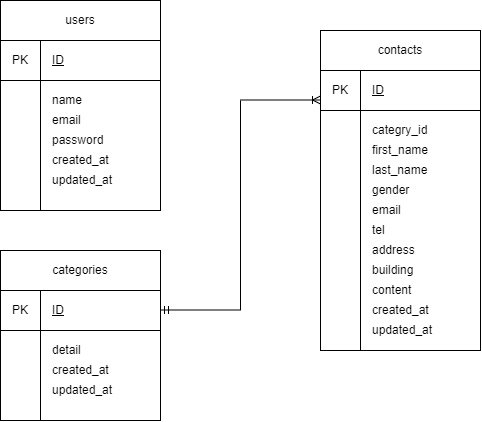

The diagram above was exported from draw.io. Its source (the exported page's mxGraphModel, read from the mxfile embedded in the PNG):
<mxGraphModel dx="728" dy="563" grid="1" gridSize="10" guides="1" tooltips="1" connect="1" arrows="1" fold="1" page="1" pageScale="1" pageWidth="827" pageHeight="1169" math="0" shadow="0">
  <root>
    <mxCell id="0" />
    <mxCell id="1" parent="0" />
    <mxCell id="2" value="&lt;h4&gt;&lt;br&gt;&lt;/h4&gt;" style="whiteSpace=wrap;html=1;" parent="1" vertex="1">
      <mxGeometry x="80" y="190" width="160" height="210" as="geometry" />
    </mxCell>
    <mxCell id="3" value="" style="whiteSpace=wrap;html=1;" parent="1" vertex="1">
      <mxGeometry x="400" y="220" width="160" height="320" as="geometry" />
    </mxCell>
    <mxCell id="4" value="" style="whiteSpace=wrap;html=1;" parent="1" vertex="1">
      <mxGeometry x="80" y="440" width="160" height="170" as="geometry" />
    </mxCell>
    <mxCell id="6" value="" style="endArrow=none;html=1;" parent="1" edge="1">
      <mxGeometry width="50" height="50" relative="1" as="geometry">
        <mxPoint x="80" y="230" as="sourcePoint" />
        <mxPoint x="240" y="230" as="targetPoint" />
        <Array as="points">
          <mxPoint x="80" y="230" />
          <mxPoint x="240" y="230" />
        </Array>
      </mxGeometry>
    </mxCell>
    <mxCell id="8" value="" style="endArrow=none;html=1;" parent="1" edge="1">
      <mxGeometry width="50" height="50" relative="1" as="geometry">
        <mxPoint x="400" y="260" as="sourcePoint" />
        <mxPoint x="560" y="260" as="targetPoint" />
        <Array as="points">
          <mxPoint x="400" y="260" />
          <mxPoint x="560" y="260" />
        </Array>
      </mxGeometry>
    </mxCell>
    <mxCell id="9" value="" style="endArrow=none;html=1;" parent="1" edge="1">
      <mxGeometry width="50" height="50" relative="1" as="geometry">
        <mxPoint x="80" y="480" as="sourcePoint" />
        <mxPoint x="240" y="480" as="targetPoint" />
        <Array as="points">
          <mxPoint x="80" y="480" />
          <mxPoint x="240" y="480" />
        </Array>
      </mxGeometry>
    </mxCell>
    <mxCell id="11" value="" style="endArrow=none;html=1;exitX=0.25;exitY=1;exitDx=0;exitDy=0;entryX=0.25;entryY=1;entryDx=0;entryDy=0;startArrow=none;" parent="1" source="20" target="17" edge="1">
      <mxGeometry width="50" height="50" relative="1" as="geometry">
        <mxPoint x="70" y="280" as="sourcePoint" />
        <mxPoint x="120" y="230" as="targetPoint" />
      </mxGeometry>
    </mxCell>
    <mxCell id="12" value="" style="endArrow=none;html=1;" parent="1" source="3" edge="1">
      <mxGeometry width="50" height="50" relative="1" as="geometry">
        <mxPoint x="440" y="460" as="sourcePoint" />
        <mxPoint x="440" y="260" as="targetPoint" />
      </mxGeometry>
    </mxCell>
    <mxCell id="13" value="" style="endArrow=none;html=1;" parent="1" edge="1">
      <mxGeometry width="50" height="50" relative="1" as="geometry">
        <mxPoint x="120" y="610" as="sourcePoint" />
        <mxPoint x="120" y="480" as="targetPoint" />
      </mxGeometry>
    </mxCell>
    <mxCell id="15" value="" style="endArrow=none;html=1;" parent="1" edge="1">
      <mxGeometry width="50" height="50" relative="1" as="geometry">
        <mxPoint x="400" y="300" as="sourcePoint" />
        <mxPoint x="560" y="300" as="targetPoint" />
        <Array as="points">
          <mxPoint x="560" y="300" />
        </Array>
      </mxGeometry>
    </mxCell>
    <mxCell id="16" value="" style="endArrow=none;html=1;" parent="1" edge="1">
      <mxGeometry width="50" height="50" relative="1" as="geometry">
        <mxPoint x="80" y="520" as="sourcePoint" />
        <mxPoint x="240" y="520" as="targetPoint" />
        <Array as="points">
          <mxPoint x="240" y="520" />
        </Array>
      </mxGeometry>
    </mxCell>
    <mxCell id="17" value="users" style="rounded=0;whiteSpace=wrap;html=1;" parent="1" vertex="1">
      <mxGeometry x="80" y="190" width="160" height="40" as="geometry" />
    </mxCell>
    <mxCell id="18" value="contacts" style="rounded=0;whiteSpace=wrap;html=1;" parent="1" vertex="1">
      <mxGeometry x="400" y="220" width="160" height="40" as="geometry" />
    </mxCell>
    <mxCell id="19" value="categories" style="rounded=0;whiteSpace=wrap;html=1;" parent="1" vertex="1">
      <mxGeometry x="80" y="440" width="160" height="40" as="geometry" />
    </mxCell>
    <mxCell id="21" value="PK" style="rounded=0;whiteSpace=wrap;html=1;" parent="1" vertex="1">
      <mxGeometry x="400" y="260" width="40" height="40" as="geometry" />
    </mxCell>
    <mxCell id="22" value="PK" style="rounded=0;whiteSpace=wrap;html=1;" parent="1" vertex="1">
      <mxGeometry x="80" y="480" width="40" height="40" as="geometry" />
    </mxCell>
    <mxCell id="23" value="" style="endArrow=none;html=1;exitX=0.25;exitY=1;exitDx=0;exitDy=0;entryX=1;entryY=1;entryDx=0;entryDy=0;" parent="1" source="2" target="20" edge="1">
      <mxGeometry width="50" height="50" relative="1" as="geometry">
        <mxPoint x="120" y="430" as="sourcePoint" />
        <mxPoint x="120" y="230" as="targetPoint" />
      </mxGeometry>
    </mxCell>
    <mxCell id="20" value="PK" style="rounded=0;whiteSpace=wrap;html=1;" parent="1" vertex="1">
      <mxGeometry x="80" y="230" width="40" height="40" as="geometry" />
    </mxCell>
    <mxCell id="24" value="&lt;u&gt;ID&lt;/u&gt;" style="rounded=0;whiteSpace=wrap;html=1;align=left;strokeColor=none;" parent="1" vertex="1">
      <mxGeometry x="130" y="240" width="100" height="20" as="geometry" />
    </mxCell>
    <mxCell id="26" value="&lt;u&gt;ID&lt;/u&gt;" style="rounded=0;whiteSpace=wrap;html=1;align=left;strokeColor=none;" parent="1" vertex="1">
      <mxGeometry x="450" y="270" width="100" height="20" as="geometry" />
    </mxCell>
    <mxCell id="27" value="&lt;u&gt;ID&lt;/u&gt;" style="rounded=0;whiteSpace=wrap;html=1;align=left;strokeColor=none;" parent="1" vertex="1">
      <mxGeometry x="130" y="490" width="100" height="20" as="geometry" />
    </mxCell>
    <mxCell id="30" value="" style="endArrow=none;html=1;" parent="1" edge="1">
      <mxGeometry width="50" height="50" relative="1" as="geometry">
        <mxPoint x="80" y="270" as="sourcePoint" />
        <mxPoint x="240" y="270" as="targetPoint" />
      </mxGeometry>
    </mxCell>
    <mxCell id="31" value="name" style="rounded=0;whiteSpace=wrap;html=1;align=left;strokeColor=none;" parent="1" vertex="1">
      <mxGeometry x="130" y="280" width="100" height="20" as="geometry" />
    </mxCell>
    <mxCell id="32" value="email" style="rounded=0;whiteSpace=wrap;html=1;align=left;strokeColor=none;" parent="1" vertex="1">
      <mxGeometry x="130" y="300" width="100" height="20" as="geometry" />
    </mxCell>
    <mxCell id="33" value="password" style="rounded=0;whiteSpace=wrap;html=1;align=left;strokeColor=none;" parent="1" vertex="1">
      <mxGeometry x="130" y="320" width="100" height="20" as="geometry" />
    </mxCell>
    <mxCell id="34" value="created_at" style="rounded=0;whiteSpace=wrap;html=1;align=left;strokeColor=none;" parent="1" vertex="1">
      <mxGeometry x="130" y="340" width="100" height="20" as="geometry" />
    </mxCell>
    <mxCell id="35" value="updated_at" style="rounded=0;whiteSpace=wrap;html=1;align=left;strokeColor=none;" parent="1" vertex="1">
      <mxGeometry x="130" y="360" width="100" height="20" as="geometry" />
    </mxCell>
    <mxCell id="36" value="detail" style="rounded=0;whiteSpace=wrap;html=1;align=left;strokeColor=none;" parent="1" vertex="1">
      <mxGeometry x="130" y="530" width="100" height="20" as="geometry" />
    </mxCell>
    <mxCell id="37" value="categry_id" style="rounded=0;whiteSpace=wrap;html=1;align=left;strokeColor=none;" parent="1" vertex="1">
      <mxGeometry x="450" y="310" width="100" height="20" as="geometry" />
    </mxCell>
    <mxCell id="38" value="first_name" style="rounded=0;whiteSpace=wrap;html=1;align=left;strokeColor=none;" parent="1" vertex="1">
      <mxGeometry x="450" y="330" width="100" height="20" as="geometry" />
    </mxCell>
    <mxCell id="39" value="last_name" style="rounded=0;whiteSpace=wrap;html=1;align=left;strokeColor=none;" parent="1" vertex="1">
      <mxGeometry x="450" y="350" width="100" height="20" as="geometry" />
    </mxCell>
    <mxCell id="40" value="gender" style="rounded=0;whiteSpace=wrap;html=1;align=left;strokeColor=none;" parent="1" vertex="1">
      <mxGeometry x="450" y="370" width="100" height="20" as="geometry" />
    </mxCell>
    <mxCell id="41" value="email" style="rounded=0;whiteSpace=wrap;html=1;align=left;strokeColor=none;" parent="1" vertex="1">
      <mxGeometry x="450" y="390" width="100" height="20" as="geometry" />
    </mxCell>
    <mxCell id="42" value="tel" style="rounded=0;whiteSpace=wrap;html=1;align=left;strokeColor=none;" parent="1" vertex="1">
      <mxGeometry x="450" y="410" width="100" height="20" as="geometry" />
    </mxCell>
    <mxCell id="43" value="address" style="rounded=0;whiteSpace=wrap;html=1;align=left;strokeColor=none;" parent="1" vertex="1">
      <mxGeometry x="450" y="430" width="100" height="20" as="geometry" />
    </mxCell>
    <mxCell id="45" value="building" style="rounded=0;whiteSpace=wrap;html=1;align=left;strokeColor=none;" parent="1" vertex="1">
      <mxGeometry x="450" y="450" width="100" height="20" as="geometry" />
    </mxCell>
    <mxCell id="46" value="content" style="rounded=0;whiteSpace=wrap;html=1;align=left;strokeColor=none;" parent="1" vertex="1">
      <mxGeometry x="450" y="470" width="100" height="20" as="geometry" />
    </mxCell>
    <mxCell id="47" value="created_at" style="rounded=0;whiteSpace=wrap;html=1;align=left;strokeColor=none;" parent="1" vertex="1">
      <mxGeometry x="450" y="490" width="100" height="20" as="geometry" />
    </mxCell>
    <mxCell id="48" value="updated_at" style="rounded=0;whiteSpace=wrap;html=1;align=left;strokeColor=none;" parent="1" vertex="1">
      <mxGeometry x="450" y="510" width="100" height="20" as="geometry" />
    </mxCell>
    <mxCell id="50" value="" style="endArrow=none;html=1;exitX=0.25;exitY=1;exitDx=0;exitDy=0;" parent="1" source="3" edge="1">
      <mxGeometry width="50" height="50" relative="1" as="geometry">
        <mxPoint x="390" y="350" as="sourcePoint" />
        <mxPoint x="440" y="300" as="targetPoint" />
      </mxGeometry>
    </mxCell>
    <mxCell id="51" value="created_at" style="rounded=0;whiteSpace=wrap;html=1;align=left;strokeColor=none;" parent="1" vertex="1">
      <mxGeometry x="130" y="550" width="100" height="20" as="geometry" />
    </mxCell>
    <mxCell id="52" value="updated_at" style="rounded=0;whiteSpace=wrap;html=1;align=left;strokeColor=none;" parent="1" vertex="1">
      <mxGeometry x="130" y="570" width="100" height="20" as="geometry" />
    </mxCell>
    <mxCell id="65" value="" style="endArrow=none;html=1;startArrow=ERmandOne;startFill=0;" parent="1" edge="1">
      <mxGeometry width="50" height="50" relative="1" as="geometry">
        <mxPoint x="240" y="499.5" as="sourcePoint" />
        <mxPoint x="320" y="499.5" as="targetPoint" />
      </mxGeometry>
    </mxCell>
    <mxCell id="68" value="" style="endArrow=none;html=1;" parent="1" edge="1">
      <mxGeometry width="50" height="50" relative="1" as="geometry">
        <mxPoint x="320" y="499.5" as="sourcePoint" />
        <mxPoint x="320" y="290" as="targetPoint" />
      </mxGeometry>
    </mxCell>
    <mxCell id="69" value="" style="endArrow=ERoneToMany;html=1;entryX=0;entryY=0.25;entryDx=0;entryDy=0;endFill=0;" parent="1" edge="1">
      <mxGeometry width="50" height="50" relative="1" as="geometry">
        <mxPoint x="320" y="289.5" as="sourcePoint" />
        <mxPoint x="400" y="289.5" as="targetPoint" />
      </mxGeometry>
    </mxCell>
  </root>
</mxGraphModel>